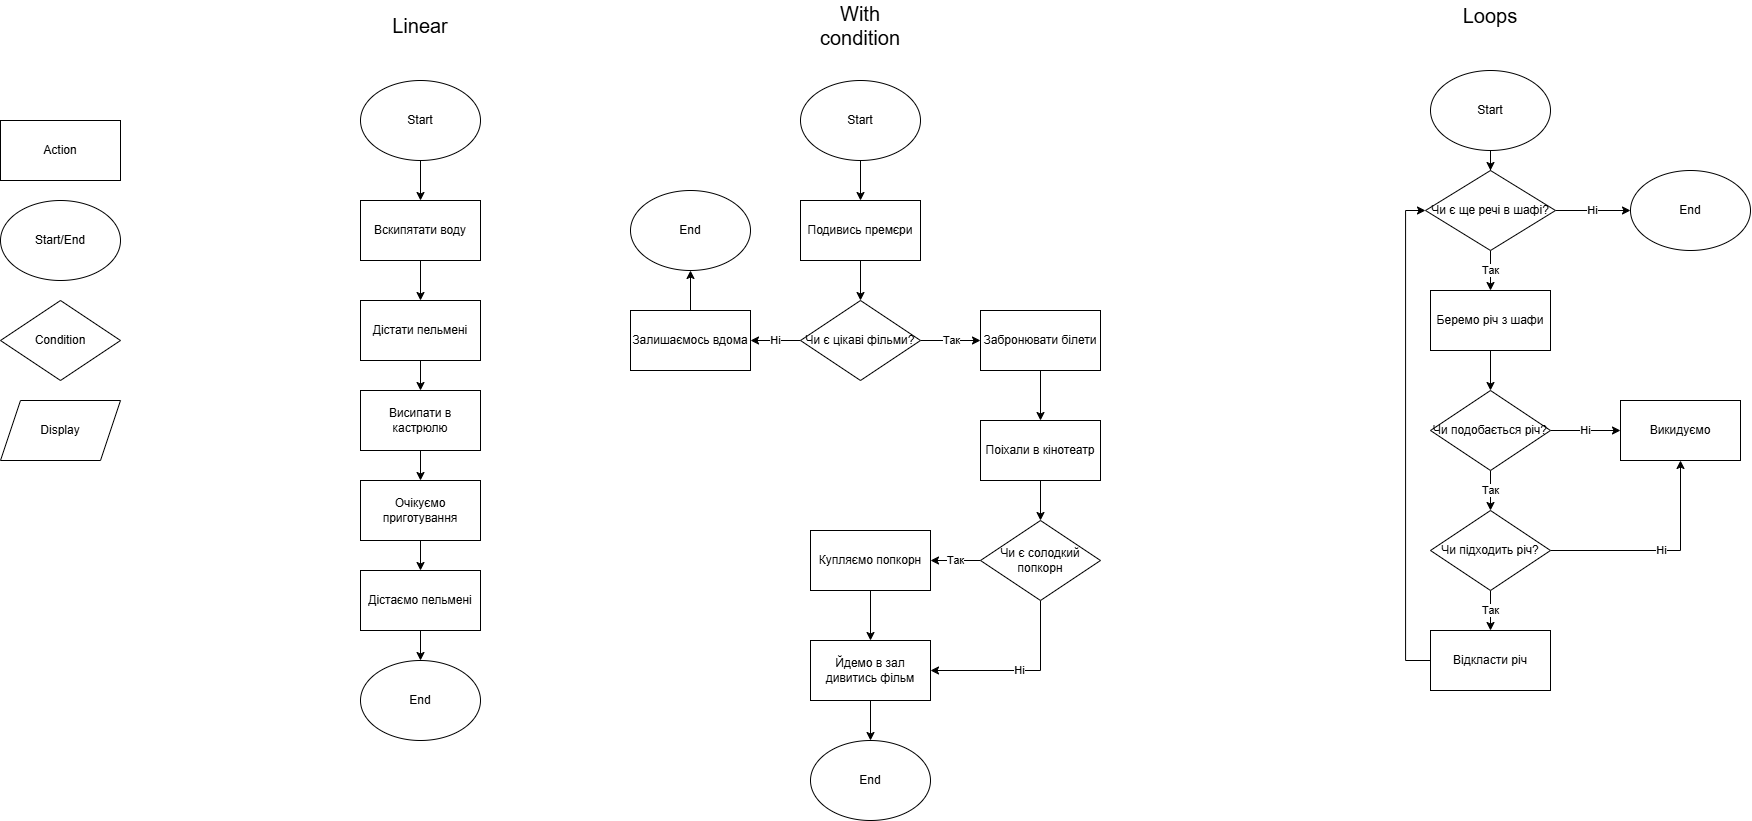

The diagram above was exported from draw.io. Its source (the exported page's mxGraphModel, read from the mxfile embedded in the PNG):
<mxGraphModel dx="2206" dy="1200" grid="1" gridSize="10" guides="1" tooltips="1" connect="1" arrows="1" fold="1" page="1" pageScale="1" pageWidth="827" pageHeight="1169" math="0" shadow="0">
  <root>
    <mxCell id="0" />
    <mxCell id="1" parent="0" />
    <mxCell id="HoUWeEnnBq5hXy5pLYyn-1" value="Action" style="rounded=0;whiteSpace=wrap;html=1;" vertex="1" parent="1">
      <mxGeometry x="160" y="240" width="120" height="60" as="geometry" />
    </mxCell>
    <mxCell id="HoUWeEnnBq5hXy5pLYyn-2" value="Start/End" style="ellipse;whiteSpace=wrap;html=1;" vertex="1" parent="1">
      <mxGeometry x="160" y="320" width="120" height="80" as="geometry" />
    </mxCell>
    <mxCell id="HoUWeEnnBq5hXy5pLYyn-3" value="Condition" style="rhombus;whiteSpace=wrap;html=1;" vertex="1" parent="1">
      <mxGeometry x="160" y="420" width="120" height="80" as="geometry" />
    </mxCell>
    <mxCell id="HoUWeEnnBq5hXy5pLYyn-4" value="Display" style="shape=parallelogram;perimeter=parallelogramPerimeter;whiteSpace=wrap;html=1;fixedSize=1;" vertex="1" parent="1">
      <mxGeometry x="160" y="520" width="120" height="60" as="geometry" />
    </mxCell>
    <mxCell id="HoUWeEnnBq5hXy5pLYyn-7" style="edgeStyle=orthogonalEdgeStyle;rounded=0;orthogonalLoop=1;jettySize=auto;html=1;exitX=0.5;exitY=1;exitDx=0;exitDy=0;" edge="1" parent="1" source="HoUWeEnnBq5hXy5pLYyn-5" target="HoUWeEnnBq5hXy5pLYyn-6">
      <mxGeometry relative="1" as="geometry" />
    </mxCell>
    <mxCell id="HoUWeEnnBq5hXy5pLYyn-5" value="Start" style="ellipse;whiteSpace=wrap;html=1;" vertex="1" parent="1">
      <mxGeometry x="520" y="200" width="120" height="80" as="geometry" />
    </mxCell>
    <mxCell id="HoUWeEnnBq5hXy5pLYyn-9" style="edgeStyle=orthogonalEdgeStyle;rounded=0;orthogonalLoop=1;jettySize=auto;html=1;exitX=0.5;exitY=1;exitDx=0;exitDy=0;" edge="1" parent="1" source="HoUWeEnnBq5hXy5pLYyn-6" target="HoUWeEnnBq5hXy5pLYyn-8">
      <mxGeometry relative="1" as="geometry" />
    </mxCell>
    <mxCell id="HoUWeEnnBq5hXy5pLYyn-6" value="Вскипятати воду" style="rounded=0;whiteSpace=wrap;html=1;" vertex="1" parent="1">
      <mxGeometry x="520" y="320" width="120" height="60" as="geometry" />
    </mxCell>
    <mxCell id="HoUWeEnnBq5hXy5pLYyn-11" style="edgeStyle=orthogonalEdgeStyle;rounded=0;orthogonalLoop=1;jettySize=auto;html=1;exitX=0.5;exitY=1;exitDx=0;exitDy=0;" edge="1" parent="1" source="HoUWeEnnBq5hXy5pLYyn-8" target="HoUWeEnnBq5hXy5pLYyn-10">
      <mxGeometry relative="1" as="geometry" />
    </mxCell>
    <mxCell id="HoUWeEnnBq5hXy5pLYyn-8" value="Дістати пельмені" style="rounded=0;whiteSpace=wrap;html=1;" vertex="1" parent="1">
      <mxGeometry x="520" y="420" width="120" height="60" as="geometry" />
    </mxCell>
    <mxCell id="HoUWeEnnBq5hXy5pLYyn-13" style="edgeStyle=orthogonalEdgeStyle;rounded=0;orthogonalLoop=1;jettySize=auto;html=1;exitX=0.5;exitY=1;exitDx=0;exitDy=0;" edge="1" parent="1" source="HoUWeEnnBq5hXy5pLYyn-10" target="HoUWeEnnBq5hXy5pLYyn-12">
      <mxGeometry relative="1" as="geometry" />
    </mxCell>
    <mxCell id="HoUWeEnnBq5hXy5pLYyn-10" value="Висипати в кастрюлю" style="rounded=0;whiteSpace=wrap;html=1;" vertex="1" parent="1">
      <mxGeometry x="520" y="510" width="120" height="60" as="geometry" />
    </mxCell>
    <mxCell id="HoUWeEnnBq5hXy5pLYyn-15" value="" style="edgeStyle=orthogonalEdgeStyle;rounded=0;orthogonalLoop=1;jettySize=auto;html=1;" edge="1" parent="1" source="HoUWeEnnBq5hXy5pLYyn-12" target="HoUWeEnnBq5hXy5pLYyn-14">
      <mxGeometry relative="1" as="geometry" />
    </mxCell>
    <mxCell id="HoUWeEnnBq5hXy5pLYyn-12" value="Очікуємо приготування" style="rounded=0;whiteSpace=wrap;html=1;" vertex="1" parent="1">
      <mxGeometry x="520" y="600" width="120" height="60" as="geometry" />
    </mxCell>
    <mxCell id="HoUWeEnnBq5hXy5pLYyn-17" value="" style="edgeStyle=orthogonalEdgeStyle;rounded=0;orthogonalLoop=1;jettySize=auto;html=1;" edge="1" parent="1" source="HoUWeEnnBq5hXy5pLYyn-14" target="HoUWeEnnBq5hXy5pLYyn-16">
      <mxGeometry relative="1" as="geometry" />
    </mxCell>
    <mxCell id="HoUWeEnnBq5hXy5pLYyn-14" value="Дістаємо пельмені" style="rounded=0;whiteSpace=wrap;html=1;" vertex="1" parent="1">
      <mxGeometry x="520" y="690" width="120" height="60" as="geometry" />
    </mxCell>
    <mxCell id="HoUWeEnnBq5hXy5pLYyn-16" value="End" style="ellipse;whiteSpace=wrap;html=1;" vertex="1" parent="1">
      <mxGeometry x="520" y="780" width="120" height="80" as="geometry" />
    </mxCell>
    <mxCell id="HoUWeEnnBq5hXy5pLYyn-20" style="edgeStyle=orthogonalEdgeStyle;rounded=0;orthogonalLoop=1;jettySize=auto;html=1;exitX=0.5;exitY=1;exitDx=0;exitDy=0;entryX=0.5;entryY=0;entryDx=0;entryDy=0;" edge="1" parent="1" source="HoUWeEnnBq5hXy5pLYyn-18" target="HoUWeEnnBq5hXy5pLYyn-19">
      <mxGeometry relative="1" as="geometry" />
    </mxCell>
    <mxCell id="HoUWeEnnBq5hXy5pLYyn-18" value="Start" style="ellipse;whiteSpace=wrap;html=1;" vertex="1" parent="1">
      <mxGeometry x="960" y="200" width="120" height="80" as="geometry" />
    </mxCell>
    <mxCell id="HoUWeEnnBq5hXy5pLYyn-22" style="edgeStyle=orthogonalEdgeStyle;rounded=0;orthogonalLoop=1;jettySize=auto;html=1;exitX=0.5;exitY=1;exitDx=0;exitDy=0;" edge="1" parent="1" source="HoUWeEnnBq5hXy5pLYyn-19" target="HoUWeEnnBq5hXy5pLYyn-21">
      <mxGeometry relative="1" as="geometry" />
    </mxCell>
    <mxCell id="HoUWeEnnBq5hXy5pLYyn-19" value="Подивись премєри" style="rounded=0;whiteSpace=wrap;html=1;" vertex="1" parent="1">
      <mxGeometry x="960" y="320" width="120" height="60" as="geometry" />
    </mxCell>
    <mxCell id="HoUWeEnnBq5hXy5pLYyn-25" value="Ні" style="edgeStyle=orthogonalEdgeStyle;rounded=0;orthogonalLoop=1;jettySize=auto;html=1;exitX=0;exitY=0.5;exitDx=0;exitDy=0;" edge="1" parent="1" source="HoUWeEnnBq5hXy5pLYyn-21" target="HoUWeEnnBq5hXy5pLYyn-24">
      <mxGeometry relative="1" as="geometry" />
    </mxCell>
    <mxCell id="HoUWeEnnBq5hXy5pLYyn-29" value="Так" style="edgeStyle=orthogonalEdgeStyle;rounded=0;orthogonalLoop=1;jettySize=auto;html=1;exitX=1;exitY=0.5;exitDx=0;exitDy=0;" edge="1" parent="1" source="HoUWeEnnBq5hXy5pLYyn-21" target="HoUWeEnnBq5hXy5pLYyn-28">
      <mxGeometry relative="1" as="geometry" />
    </mxCell>
    <mxCell id="HoUWeEnnBq5hXy5pLYyn-21" value="Чи є цікаві фільми?" style="rhombus;whiteSpace=wrap;html=1;" vertex="1" parent="1">
      <mxGeometry x="960" y="420" width="120" height="80" as="geometry" />
    </mxCell>
    <mxCell id="HoUWeEnnBq5hXy5pLYyn-27" style="edgeStyle=orthogonalEdgeStyle;rounded=0;orthogonalLoop=1;jettySize=auto;html=1;exitX=0.5;exitY=0;exitDx=0;exitDy=0;" edge="1" parent="1" source="HoUWeEnnBq5hXy5pLYyn-24" target="HoUWeEnnBq5hXy5pLYyn-26">
      <mxGeometry relative="1" as="geometry" />
    </mxCell>
    <mxCell id="HoUWeEnnBq5hXy5pLYyn-24" value="Залишаємось вдома" style="rounded=0;whiteSpace=wrap;html=1;" vertex="1" parent="1">
      <mxGeometry x="790" y="430" width="120" height="60" as="geometry" />
    </mxCell>
    <mxCell id="HoUWeEnnBq5hXy5pLYyn-26" value="End" style="ellipse;whiteSpace=wrap;html=1;" vertex="1" parent="1">
      <mxGeometry x="790" y="310" width="120" height="80" as="geometry" />
    </mxCell>
    <mxCell id="HoUWeEnnBq5hXy5pLYyn-41" style="edgeStyle=orthogonalEdgeStyle;rounded=0;orthogonalLoop=1;jettySize=auto;html=1;exitX=0.5;exitY=1;exitDx=0;exitDy=0;" edge="1" parent="1" source="HoUWeEnnBq5hXy5pLYyn-28" target="HoUWeEnnBq5hXy5pLYyn-30">
      <mxGeometry relative="1" as="geometry" />
    </mxCell>
    <mxCell id="HoUWeEnnBq5hXy5pLYyn-28" value="Забронювати білети" style="rounded=0;whiteSpace=wrap;html=1;" vertex="1" parent="1">
      <mxGeometry x="1140" y="430" width="120" height="60" as="geometry" />
    </mxCell>
    <mxCell id="HoUWeEnnBq5hXy5pLYyn-33" style="edgeStyle=orthogonalEdgeStyle;rounded=0;orthogonalLoop=1;jettySize=auto;html=1;exitX=0.5;exitY=1;exitDx=0;exitDy=0;" edge="1" parent="1" source="HoUWeEnnBq5hXy5pLYyn-30" target="HoUWeEnnBq5hXy5pLYyn-32">
      <mxGeometry relative="1" as="geometry" />
    </mxCell>
    <mxCell id="HoUWeEnnBq5hXy5pLYyn-30" value="Поіхали в кінотеатр" style="rounded=0;whiteSpace=wrap;html=1;" vertex="1" parent="1">
      <mxGeometry x="1140" y="540" width="120" height="60" as="geometry" />
    </mxCell>
    <mxCell id="HoUWeEnnBq5hXy5pLYyn-35" value="Так" style="edgeStyle=orthogonalEdgeStyle;rounded=0;orthogonalLoop=1;jettySize=auto;html=1;exitX=0;exitY=0.5;exitDx=0;exitDy=0;" edge="1" parent="1" source="HoUWeEnnBq5hXy5pLYyn-32" target="HoUWeEnnBq5hXy5pLYyn-34">
      <mxGeometry relative="1" as="geometry" />
    </mxCell>
    <mxCell id="HoUWeEnnBq5hXy5pLYyn-39" value="Ні" style="edgeStyle=orthogonalEdgeStyle;rounded=0;orthogonalLoop=1;jettySize=auto;html=1;exitX=0.5;exitY=1;exitDx=0;exitDy=0;entryX=1;entryY=0.5;entryDx=0;entryDy=0;" edge="1" parent="1" source="HoUWeEnnBq5hXy5pLYyn-32" target="HoUWeEnnBq5hXy5pLYyn-36">
      <mxGeometry relative="1" as="geometry">
        <Array as="points">
          <mxPoint x="1200" y="790" />
        </Array>
      </mxGeometry>
    </mxCell>
    <mxCell id="HoUWeEnnBq5hXy5pLYyn-32" value="Чи є солодкий попкорн" style="rhombus;whiteSpace=wrap;html=1;" vertex="1" parent="1">
      <mxGeometry x="1140" y="640" width="120" height="80" as="geometry" />
    </mxCell>
    <mxCell id="HoUWeEnnBq5hXy5pLYyn-37" style="edgeStyle=orthogonalEdgeStyle;rounded=0;orthogonalLoop=1;jettySize=auto;html=1;exitX=0.5;exitY=1;exitDx=0;exitDy=0;" edge="1" parent="1" source="HoUWeEnnBq5hXy5pLYyn-34" target="HoUWeEnnBq5hXy5pLYyn-36">
      <mxGeometry relative="1" as="geometry" />
    </mxCell>
    <mxCell id="HoUWeEnnBq5hXy5pLYyn-34" value="Купляємо попкорн" style="rounded=0;whiteSpace=wrap;html=1;" vertex="1" parent="1">
      <mxGeometry x="970" y="650" width="120" height="60" as="geometry" />
    </mxCell>
    <mxCell id="HoUWeEnnBq5hXy5pLYyn-40" style="edgeStyle=orthogonalEdgeStyle;rounded=0;orthogonalLoop=1;jettySize=auto;html=1;exitX=0.5;exitY=1;exitDx=0;exitDy=0;" edge="1" parent="1" source="HoUWeEnnBq5hXy5pLYyn-36" target="HoUWeEnnBq5hXy5pLYyn-38">
      <mxGeometry relative="1" as="geometry" />
    </mxCell>
    <mxCell id="HoUWeEnnBq5hXy5pLYyn-36" value="Йдемо в зал дивитись фільм" style="rounded=0;whiteSpace=wrap;html=1;" vertex="1" parent="1">
      <mxGeometry x="970" y="760" width="120" height="60" as="geometry" />
    </mxCell>
    <mxCell id="HoUWeEnnBq5hXy5pLYyn-38" value="End" style="ellipse;whiteSpace=wrap;html=1;" vertex="1" parent="1">
      <mxGeometry x="970" y="860" width="120" height="80" as="geometry" />
    </mxCell>
    <mxCell id="HoUWeEnnBq5hXy5pLYyn-42" value="&lt;font style=&quot;font-size: 20px;&quot;&gt;Linear&lt;/font&gt;" style="text;html=1;align=center;verticalAlign=middle;whiteSpace=wrap;rounded=0;" vertex="1" parent="1">
      <mxGeometry x="550" y="130" width="60" height="30" as="geometry" />
    </mxCell>
    <mxCell id="HoUWeEnnBq5hXy5pLYyn-43" value="&lt;font style=&quot;font-size: 20px;&quot;&gt;With condition&lt;/font&gt;" style="text;html=1;align=center;verticalAlign=middle;whiteSpace=wrap;rounded=0;" vertex="1" parent="1">
      <mxGeometry x="980" y="130" width="80" height="30" as="geometry" />
    </mxCell>
    <mxCell id="HoUWeEnnBq5hXy5pLYyn-44" value="&lt;font style=&quot;font-size: 20px;&quot;&gt;Loops&lt;/font&gt;" style="text;html=1;align=center;verticalAlign=middle;whiteSpace=wrap;rounded=0;" vertex="1" parent="1">
      <mxGeometry x="1610" y="120" width="80" height="30" as="geometry" />
    </mxCell>
    <mxCell id="HoUWeEnnBq5hXy5pLYyn-79" style="edgeStyle=orthogonalEdgeStyle;rounded=0;orthogonalLoop=1;jettySize=auto;html=1;exitX=0.5;exitY=1;exitDx=0;exitDy=0;" edge="1" parent="1" source="HoUWeEnnBq5hXy5pLYyn-45" target="HoUWeEnnBq5hXy5pLYyn-78">
      <mxGeometry relative="1" as="geometry" />
    </mxCell>
    <mxCell id="HoUWeEnnBq5hXy5pLYyn-45" value="Start" style="ellipse;whiteSpace=wrap;html=1;" vertex="1" parent="1">
      <mxGeometry x="1590" y="190" width="120" height="80" as="geometry" />
    </mxCell>
    <mxCell id="HoUWeEnnBq5hXy5pLYyn-49" style="edgeStyle=orthogonalEdgeStyle;rounded=0;orthogonalLoop=1;jettySize=auto;html=1;exitX=0.5;exitY=1;exitDx=0;exitDy=0;" edge="1" parent="1" source="HoUWeEnnBq5hXy5pLYyn-46" target="HoUWeEnnBq5hXy5pLYyn-48">
      <mxGeometry relative="1" as="geometry" />
    </mxCell>
    <mxCell id="HoUWeEnnBq5hXy5pLYyn-46" value="Беремо річ з шафи" style="rounded=0;whiteSpace=wrap;html=1;" vertex="1" parent="1">
      <mxGeometry x="1590" y="410" width="120" height="60" as="geometry" />
    </mxCell>
    <mxCell id="HoUWeEnnBq5hXy5pLYyn-51" value="Ні" style="edgeStyle=orthogonalEdgeStyle;rounded=0;orthogonalLoop=1;jettySize=auto;html=1;exitX=1;exitY=0.5;exitDx=0;exitDy=0;" edge="1" parent="1" source="HoUWeEnnBq5hXy5pLYyn-48" target="HoUWeEnnBq5hXy5pLYyn-50">
      <mxGeometry relative="1" as="geometry" />
    </mxCell>
    <mxCell id="HoUWeEnnBq5hXy5pLYyn-53" value="Так" style="edgeStyle=orthogonalEdgeStyle;rounded=0;orthogonalLoop=1;jettySize=auto;html=1;exitX=0.5;exitY=1;exitDx=0;exitDy=0;" edge="1" parent="1" source="HoUWeEnnBq5hXy5pLYyn-48" target="HoUWeEnnBq5hXy5pLYyn-52">
      <mxGeometry relative="1" as="geometry" />
    </mxCell>
    <mxCell id="HoUWeEnnBq5hXy5pLYyn-48" value="Чи подобається річ?" style="rhombus;whiteSpace=wrap;html=1;" vertex="1" parent="1">
      <mxGeometry x="1590" y="510" width="120" height="80" as="geometry" />
    </mxCell>
    <mxCell id="HoUWeEnnBq5hXy5pLYyn-50" value="Викидуємо" style="rounded=0;whiteSpace=wrap;html=1;" vertex="1" parent="1">
      <mxGeometry x="1780" y="520" width="120" height="60" as="geometry" />
    </mxCell>
    <mxCell id="HoUWeEnnBq5hXy5pLYyn-54" value="Ні" style="edgeStyle=orthogonalEdgeStyle;rounded=0;orthogonalLoop=1;jettySize=auto;html=1;exitX=1;exitY=0.5;exitDx=0;exitDy=0;" edge="1" parent="1" source="HoUWeEnnBq5hXy5pLYyn-52" target="HoUWeEnnBq5hXy5pLYyn-50">
      <mxGeometry relative="1" as="geometry" />
    </mxCell>
    <mxCell id="HoUWeEnnBq5hXy5pLYyn-56" value="Так" style="edgeStyle=orthogonalEdgeStyle;rounded=0;orthogonalLoop=1;jettySize=auto;html=1;exitX=0.5;exitY=1;exitDx=0;exitDy=0;" edge="1" parent="1" source="HoUWeEnnBq5hXy5pLYyn-52" target="HoUWeEnnBq5hXy5pLYyn-55">
      <mxGeometry relative="1" as="geometry" />
    </mxCell>
    <mxCell id="HoUWeEnnBq5hXy5pLYyn-52" value="Чи підходить річ?" style="rhombus;whiteSpace=wrap;html=1;" vertex="1" parent="1">
      <mxGeometry x="1590" y="630" width="120" height="80" as="geometry" />
    </mxCell>
    <mxCell id="HoUWeEnnBq5hXy5pLYyn-81" style="edgeStyle=orthogonalEdgeStyle;rounded=0;orthogonalLoop=1;jettySize=auto;html=1;exitX=0;exitY=0.5;exitDx=0;exitDy=0;entryX=0;entryY=0.5;entryDx=0;entryDy=0;" edge="1" parent="1" source="HoUWeEnnBq5hXy5pLYyn-55" target="HoUWeEnnBq5hXy5pLYyn-78">
      <mxGeometry relative="1" as="geometry" />
    </mxCell>
    <mxCell id="HoUWeEnnBq5hXy5pLYyn-55" value="Відкласти річ" style="rounded=0;whiteSpace=wrap;html=1;" vertex="1" parent="1">
      <mxGeometry x="1590" y="750" width="120" height="60" as="geometry" />
    </mxCell>
    <mxCell id="HoUWeEnnBq5hXy5pLYyn-80" value="Так" style="edgeStyle=orthogonalEdgeStyle;rounded=0;orthogonalLoop=1;jettySize=auto;html=1;exitX=0.5;exitY=1;exitDx=0;exitDy=0;entryX=0.5;entryY=0;entryDx=0;entryDy=0;" edge="1" parent="1" source="HoUWeEnnBq5hXy5pLYyn-78" target="HoUWeEnnBq5hXy5pLYyn-46">
      <mxGeometry relative="1" as="geometry" />
    </mxCell>
    <mxCell id="HoUWeEnnBq5hXy5pLYyn-83" value="Ні" style="edgeStyle=orthogonalEdgeStyle;rounded=0;orthogonalLoop=1;jettySize=auto;html=1;exitX=1;exitY=0.5;exitDx=0;exitDy=0;" edge="1" parent="1" source="HoUWeEnnBq5hXy5pLYyn-78" target="HoUWeEnnBq5hXy5pLYyn-82">
      <mxGeometry relative="1" as="geometry" />
    </mxCell>
    <mxCell id="HoUWeEnnBq5hXy5pLYyn-78" value="Чи є ще речі в шафі?" style="rhombus;whiteSpace=wrap;html=1;" vertex="1" parent="1">
      <mxGeometry x="1585" y="290" width="130" height="80" as="geometry" />
    </mxCell>
    <mxCell id="HoUWeEnnBq5hXy5pLYyn-82" value="End" style="ellipse;whiteSpace=wrap;html=1;" vertex="1" parent="1">
      <mxGeometry x="1790" y="290" width="120" height="80" as="geometry" />
    </mxCell>
  </root>
</mxGraphModel>